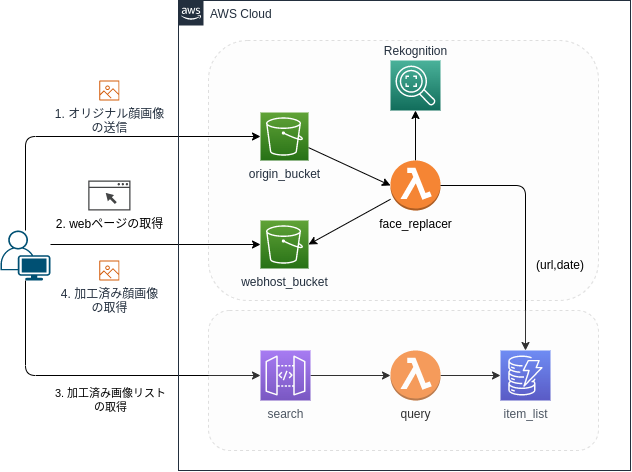

The diagram above was exported from draw.io. Its source (the exported page's mxGraphModel, read from the mxfile embedded in the PNG):
<mxGraphModel dx="792" dy="671" grid="1" gridSize="10" guides="1" tooltips="1" connect="1" arrows="1" fold="1" page="1" pageScale="1" pageWidth="827" pageHeight="1169" math="0" shadow="0">
  <root>
    <mxCell id="0" />
    <mxCell id="1" parent="0" />
    <mxCell id="42" value="" style="rounded=1;whiteSpace=wrap;html=1;fillColor=#f5f5f5;fontColor=#333333;strokeColor=#666666;opacity=20;dashed=1;" vertex="1" parent="1">
      <mxGeometry x="278" y="90" width="390" height="260" as="geometry" />
    </mxCell>
    <mxCell id="5" style="edgeStyle=none;html=1;entryX=0;entryY=0.5;entryDx=0;entryDy=0;entryPerimeter=0;" edge="1" parent="1" source="2" target="3">
      <mxGeometry relative="1" as="geometry" />
    </mxCell>
    <mxCell id="2" value="origin_bucket" style="sketch=0;points=[[0,0,0],[0.25,0,0],[0.5,0,0],[0.75,0,0],[1,0,0],[0,1,0],[0.25,1,0],[0.5,1,0],[0.75,1,0],[1,1,0],[0,0.25,0],[0,0.5,0],[0,0.75,0],[1,0.25,0],[1,0.5,0],[1,0.75,0]];outlineConnect=0;fontColor=#232F3E;gradientColor=#60A337;gradientDirection=north;fillColor=#277116;strokeColor=#ffffff;dashed=0;verticalLabelPosition=bottom;verticalAlign=top;align=center;html=1;fontSize=12;fontStyle=0;aspect=fixed;shape=mxgraph.aws4.resourceIcon;resIcon=mxgraph.aws4.s3;" parent="1" vertex="1">
      <mxGeometry x="330" y="162" width="48" height="48" as="geometry" />
    </mxCell>
    <mxCell id="6" style="edgeStyle=none;html=1;exitX=0.5;exitY=0;exitDx=0;exitDy=0;exitPerimeter=0;" edge="1" parent="1" source="3" target="4">
      <mxGeometry relative="1" as="geometry" />
    </mxCell>
    <mxCell id="8" style="edgeStyle=none;html=1;entryX=1;entryY=0.5;entryDx=0;entryDy=0;entryPerimeter=0;" edge="1" parent="1" source="3" target="7">
      <mxGeometry relative="1" as="geometry" />
    </mxCell>
    <mxCell id="3" value="face_replacer" style="outlineConnect=0;dashed=0;verticalLabelPosition=bottom;verticalAlign=top;align=center;html=1;shape=mxgraph.aws3.lambda_function;fillColor=#F58534;gradientColor=none;" vertex="1" parent="1">
      <mxGeometry x="460" y="210" width="50" height="50" as="geometry" />
    </mxCell>
    <mxCell id="21" style="edgeStyle=none;html=1;exitX=0;exitY=0.5;exitDx=0;exitDy=0;exitPerimeter=0;entryX=1;entryY=0.28;entryDx=0;entryDy=0;entryPerimeter=0;endArrow=none;endFill=0;startArrow=classic;startFill=1;" edge="1" parent="1" source="7" target="20">
      <mxGeometry relative="1" as="geometry" />
    </mxCell>
    <mxCell id="7" value="webhost_bucket" style="sketch=0;points=[[0,0,0],[0.25,0,0],[0.5,0,0],[0.75,0,0],[1,0,0],[0,1,0],[0.25,1,0],[0.5,1,0],[0.75,1,0],[1,1,0],[0,0.25,0],[0,0.5,0],[0,0.75,0],[1,0.25,0],[1,0.5,0],[1,0.75,0]];outlineConnect=0;fontColor=#232F3E;gradientColor=#60A337;gradientDirection=north;fillColor=#277116;strokeColor=#ffffff;dashed=0;verticalLabelPosition=bottom;verticalAlign=top;align=center;html=1;fontSize=12;fontStyle=0;aspect=fixed;shape=mxgraph.aws4.resourceIcon;resIcon=mxgraph.aws4.s3;" vertex="1" parent="1">
      <mxGeometry x="330" y="270" width="48" height="48" as="geometry" />
    </mxCell>
    <mxCell id="9" value="item_list" style="sketch=0;points=[[0,0,0],[0.25,0,0],[0.5,0,0],[0.75,0,0],[1,0,0],[0,1,0],[0.25,1,0],[0.5,1,0],[0.75,1,0],[1,1,0],[0,0.25,0],[0,0.5,0],[0,0.75,0],[1,0.25,0],[1,0.5,0],[1,0.75,0]];outlineConnect=0;fontColor=#232F3E;gradientColor=#4D72F3;gradientDirection=north;fillColor=#3334B9;strokeColor=#ffffff;dashed=0;verticalLabelPosition=bottom;verticalAlign=top;align=center;html=1;fontSize=12;fontStyle=0;aspect=fixed;shape=mxgraph.aws4.resourceIcon;resIcon=mxgraph.aws4.dynamodb;" vertex="1" parent="1">
      <mxGeometry x="570" y="400" width="50" height="50" as="geometry" />
    </mxCell>
    <mxCell id="16" style="edgeStyle=none;html=1;" edge="1" parent="1" source="13" target="9">
      <mxGeometry relative="1" as="geometry" />
    </mxCell>
    <mxCell id="13" value="query" style="outlineConnect=0;dashed=0;verticalLabelPosition=bottom;verticalAlign=top;align=center;html=1;shape=mxgraph.aws3.lambda_function;fillColor=#F58534;gradientColor=none;" vertex="1" parent="1">
      <mxGeometry x="460" y="400" width="50" height="50" as="geometry" />
    </mxCell>
    <mxCell id="14" value="" style="endArrow=classic;html=1;exitX=1;exitY=0.5;exitDx=0;exitDy=0;exitPerimeter=0;entryX=0.5;entryY=0;entryDx=0;entryDy=0;entryPerimeter=0;" edge="1" parent="1" source="3" target="9">
      <mxGeometry width="50" height="50" relative="1" as="geometry">
        <mxPoint x="360" y="520" as="sourcePoint" />
        <mxPoint x="410" y="470" as="targetPoint" />
        <Array as="points">
          <mxPoint x="595" y="235" />
        </Array>
      </mxGeometry>
    </mxCell>
    <mxCell id="18" style="edgeStyle=none;html=1;exitX=1;exitY=0.5;exitDx=0;exitDy=0;exitPerimeter=0;entryX=0;entryY=0.5;entryDx=0;entryDy=0;entryPerimeter=0;" edge="1" parent="1" source="17" target="13">
      <mxGeometry relative="1" as="geometry" />
    </mxCell>
    <mxCell id="17" value="search" style="sketch=0;points=[[0,0,0],[0.25,0,0],[0.5,0,0],[0.75,0,0],[1,0,0],[0,1,0],[0.25,1,0],[0.5,1,0],[0.75,1,0],[1,1,0],[0,0.25,0],[0,0.5,0],[0,0.75,0],[1,0.25,0],[1,0.5,0],[1,0.75,0]];outlineConnect=0;fontColor=#232F3E;gradientColor=#945DF2;gradientDirection=north;fillColor=#5A30B5;strokeColor=#ffffff;dashed=0;verticalLabelPosition=bottom;verticalAlign=top;align=center;html=1;fontSize=12;fontStyle=0;aspect=fixed;shape=mxgraph.aws4.resourceIcon;resIcon=mxgraph.aws4.api_gateway;" vertex="1" parent="1">
      <mxGeometry x="330" y="400" width="50" height="50" as="geometry" />
    </mxCell>
    <mxCell id="25" style="edgeStyle=none;html=1;entryX=0;entryY=0.5;entryDx=0;entryDy=0;entryPerimeter=0;" edge="1" parent="1" source="20" target="2">
      <mxGeometry relative="1" as="geometry">
        <Array as="points">
          <mxPoint x="95" y="186" />
        </Array>
      </mxGeometry>
    </mxCell>
    <mxCell id="35" style="edgeStyle=none;html=1;entryX=0;entryY=0.5;entryDx=0;entryDy=0;entryPerimeter=0;" edge="1" parent="1" source="20" target="17">
      <mxGeometry relative="1" as="geometry">
        <Array as="points">
          <mxPoint x="95" y="425" />
        </Array>
      </mxGeometry>
    </mxCell>
    <mxCell id="36" value="3. 加工済み画像リスト&lt;br&gt;の取得" style="edgeLabel;html=1;align=center;verticalAlign=middle;resizable=0;points=[];" vertex="1" connectable="0" parent="35">
      <mxGeometry x="0.0768" y="-3" relative="1" as="geometry">
        <mxPoint x="2" y="22" as="offset" />
      </mxGeometry>
    </mxCell>
    <mxCell id="20" value="" style="points=[[0.35,0,0],[0.98,0.51,0],[1,0.71,0],[0.67,1,0],[0,0.795,0],[0,0.65,0]];verticalLabelPosition=bottom;sketch=0;html=1;verticalAlign=top;aspect=fixed;align=center;pointerEvents=1;shape=mxgraph.cisco19.user;fillColor=#005073;strokeColor=none;" vertex="1" parent="1">
      <mxGeometry x="70" y="280" width="50" height="50" as="geometry" />
    </mxCell>
    <mxCell id="23" value="4. 加工済み顔画像&lt;br&gt;の取得" style="sketch=0;outlineConnect=0;fontColor=#232F3E;gradientColor=none;fillColor=#D45B07;strokeColor=none;dashed=0;verticalLabelPosition=bottom;verticalAlign=top;align=center;html=1;fontSize=12;fontStyle=0;aspect=fixed;pointerEvents=1;shape=mxgraph.aws4.container_registry_image;" vertex="1" parent="1">
      <mxGeometry x="168.87" y="310" width="20" height="20" as="geometry" />
    </mxCell>
    <mxCell id="26" value="1. オリジナル顔画像&lt;br&gt;の送信" style="sketch=0;outlineConnect=0;fontColor=#232F3E;gradientColor=none;fillColor=#D45B07;strokeColor=none;dashed=0;verticalLabelPosition=bottom;verticalAlign=top;align=center;html=1;fontSize=12;fontStyle=0;aspect=fixed;pointerEvents=1;shape=mxgraph.aws4.container_registry_image;" vertex="1" parent="1">
      <mxGeometry x="168.87" y="130" width="20" height="20" as="geometry" />
    </mxCell>
    <mxCell id="30" value="2. webページの取得" style="sketch=0;pointerEvents=1;shadow=0;dashed=0;html=1;strokeColor=none;fillColor=#434445;aspect=fixed;labelPosition=center;verticalLabelPosition=bottom;verticalAlign=top;align=center;outlineConnect=0;shape=mxgraph.vvd.web_browser;" vertex="1" parent="1">
      <mxGeometry x="157.75" y="230" width="42.25" height="30" as="geometry" />
    </mxCell>
    <mxCell id="39" value="" style="rounded=1;whiteSpace=wrap;html=1;fillColor=#f5f5f5;fontColor=#333333;strokeColor=#666666;opacity=20;dashed=1;" vertex="1" parent="1">
      <mxGeometry x="278" y="360" width="390" height="140" as="geometry" />
    </mxCell>
    <mxCell id="24" value="AWS Cloud" style="points=[[0,0],[0.25,0],[0.5,0],[0.75,0],[1,0],[1,0.25],[1,0.5],[1,0.75],[1,1],[0.75,1],[0.5,1],[0.25,1],[0,1],[0,0.75],[0,0.5],[0,0.25]];outlineConnect=0;gradientColor=none;html=1;whiteSpace=wrap;fontSize=12;fontStyle=0;container=1;pointerEvents=0;collapsible=0;recursiveResize=0;shape=mxgraph.aws4.group;grIcon=mxgraph.aws4.group_aws_cloud_alt;strokeColor=#232F3E;fillColor=none;verticalAlign=top;align=left;spacingLeft=30;fontColor=#232F3E;dashed=0;" vertex="1" parent="1">
      <mxGeometry x="248" y="50" width="452" height="470" as="geometry" />
    </mxCell>
    <mxCell id="4" value="Rekognition" style="sketch=0;points=[[0,0,0],[0.25,0,0],[0.5,0,0],[0.75,0,0],[1,0,0],[0,1,0],[0.25,1,0],[0.5,1,0],[0.75,1,0],[1,1,0],[0,0.25,0],[0,0.5,0],[0,0.75,0],[1,0.25,0],[1,0.5,0],[1,0.75,0]];outlineConnect=0;fontColor=#232F3E;gradientColor=#4AB29A;gradientDirection=north;fillColor=#116D5B;strokeColor=#ffffff;dashed=0;verticalLabelPosition=top;verticalAlign=bottom;align=center;html=1;fontSize=12;fontStyle=0;aspect=fixed;shape=mxgraph.aws4.resourceIcon;resIcon=mxgraph.aws4.rekognition_2;labelPosition=center;" vertex="1" parent="24">
      <mxGeometry x="212" y="60" width="50" height="50" as="geometry" />
    </mxCell>
    <mxCell id="15" value="(url,date)" style="text;html=1;strokeColor=none;fillColor=none;align=center;verticalAlign=middle;whiteSpace=wrap;rounded=0;" vertex="1" parent="24">
      <mxGeometry x="352" y="250" width="60" height="30" as="geometry" />
    </mxCell>
  </root>
</mxGraphModel>